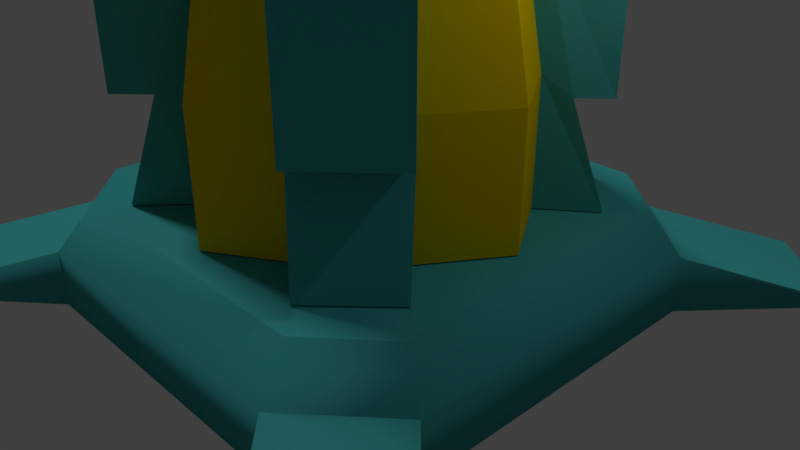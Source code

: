 # Source: CylindricalReactor.blend  (saved by Blender 2.79.0; exported with 4.5.12 LTS)
import bpy
from mathutils import Matrix  # noqa: F401  (used for matrix-valued properties, if any)

bpy.ops.wm.read_factory_settings(use_empty=True)
scene = bpy.context.scene
scene.name = 'Scene'

# ---- collections
col_collection_1 = bpy.data.collections.new('Collection 1'); scene.collection.children.link(col_collection_1)

# ---- materials (node trees are filled in below, after node groups)
mat_material_001 = bpy.data.materials.new('Material.001')
mat_material_001.alpha_threshold = 0.0
mat_material_001.use_transparent_shadow = False
mat_material_001.diffuse_color = (0.05688, 0.3998, 0.4044, 1.0)
mat_material_001.roughness = 0.5
mat_material_003 = bpy.data.materials.new('Material.003')
mat_material_003.alpha_threshold = 0.0
mat_material_003.use_transparent_shadow = False
mat_material_003.diffuse_color = (0.8, 0.5713, 0.0007249, 1.0)
mat_material_003.roughness = 0.5

# ---- material node trees

# ---- world
world_world = bpy.data.worlds.new('World'); scene.world = world_world
world_world.color = (0.05088, 0.05088, 0.05088)
world_world.use_sun_shadow = False
world_world.sun_shadow_jitter_overblur = 0.0
world_world.cycles.sampling_method = 'MANUAL'

# ---- cameras
cam_camera = bpy.data.cameras.new('Camera')
cam_camera.clip_end = 100.0
cam_camera.lens = 35.0
cam_camera.sensor_width = 32.0
cam_camera.sensor_height = 18.0
cam_camera.ortho_scale = 7.314
cam_camera.dof.focus_distance = 0.0
cam_camera.dof.aperture_fstop = 128.0

# ---- lights
light_sun = bpy.data.lights.new('Sun', 'SUN')
light_sun.transmission_factor = 0.0
light_sun.angle = 0.1993
light_sun.energy = 1.0
light_sun.shadow_buffer_clip_start = 0.5
light_sun.shadow_soft_size = 0.1
light_sun.shadow_cascade_max_distance = 1000.0
light_lamp = bpy.data.lights.new('Lamp', 'POINT')
light_lamp.transmission_factor = 0.0
light_lamp.cutoff_distance = 30.0
light_lamp.energy = 100.0
light_lamp.shadow_buffer_clip_start = 1.001
light_lamp.shadow_soft_size = 0.1
light_lamp.shadow_maximum_resolution = 0.006
light_lamp.use_absolute_resolution = True

# ---- meshes
me_cube_001 = bpy.data.meshes.new('Cube.001')
me_cube_001.from_pydata([(-2.731, -1.969, 0.9103), (-3.141, -2.164, -0.3665), (-1.913, -2.718, 0.9103), (-2.076, -3.141, -0.3665), (1.922, -2.718, 0.9103), (2.076, -3.141, -0.3665), (2.74, -1.969, 0.9103), (3.142, -2.164, -0.3665), (2.74, 2.003, 0.9103), (3.142, 2.164, -0.3665), (1.922, 2.752, 0.9103), (2.076, 3.142, -0.3665), (-1.913, 2.752, 0.9103), (-2.076, 3.142, -0.3665), (-3.141, 2.164, -0.3665), (-2.731, 2.003, 0.9103), (3.397, -4.537, -0.1675), (3.397, -4.537, -0.2527), (4.516, -3.511, -0.1675), (4.516, -3.511, -0.2527), (4.52, 3.507, -0.1656), (4.52, 3.507, -0.2546), (3.393, 4.541, -0.1656), (3.393, 4.541, -0.2546), (-3.397, 4.537, -0.2525), (-3.397, 4.537, -0.1677), (-3.39, -4.543, -0.1643), (-3.39, -4.543, -0.2559), (-4.523, -3.504, -0.2559), (-4.523, -3.504, -0.1643), (-4.516, 3.511, -0.1677), (-4.516, 3.511, -0.2525), (2.076, -3.141, 0.3729), (3.142, -2.164, 0.3729), (3.142, 2.164, 0.3729), (2.076, 3.142, 0.3729), (-2.076, 3.142, 0.3729), (-2.076, -3.141, 0.3729), (-3.141, -2.164, 0.3729), (-3.141, 2.164, 0.3729), (-0.8137, 1.409, 7.681), (-1.015, 1.758, 0.9269), (-1.409, 0.8137, 7.681), (-1.758, 1.015, 0.9269), (-1.928, -7.766e-07, 7.681), (-2.405, -9.206e-07, 0.9269), (-1.409, -0.8137, 7.681), (-1.758, -1.015, 0.9269), (-0.8137, -1.409, 7.681), (-1.015, -1.758, 0.9269), (3.514e-07, -1.928, 7.681), (4.237e-07, -2.405, 0.9269), (0.8137, -1.409, 7.681), (1.015, -1.758, 0.9269), (1.409, -0.8137, 7.681), (1.758, -1.015, 0.9269), (1.928, 3.543e-08, 7.681), (2.405, 9.22e-08, 0.9269), (1.409, 0.8137, 7.681), (1.758, 1.015, 0.9269), (0.8137, 1.409, 7.681), (1.015, 1.758, 0.9269), (6.025e-08, 1.928, 7.681), (6.059e-08, 2.405, 0.9269), (5.659e-08, 2.57, 9.369), (-1.085, 1.878, 9.369), (-2.57, -9.539e-07, 9.369), (-1.878, -1.085, 9.369), (4.446e-07, -2.57, 9.369), (1.085, -1.878, 9.369), (-1.878, 1.085, 9.369), (1.878, -1.085, 9.369), (2.57, 1.284e-07, 9.369), (-1.085, -1.878, 9.369), (1.878, 1.085, 9.369), (1.085, 1.878, 9.369), (1.631e-07, 1.803, 9.796), (-0.9013, 1.561, 9.796), (-1.803, -5.398e-07, 9.796), (-1.561, -0.9013, 9.796), (2.908e-07, -1.803, 9.796), (0.9013, -1.561, 9.796), (-1.561, 0.9013, 9.796), (1.561, -0.9013, 9.796), (1.803, 1.757e-07, 9.796), (-0.9013, -1.561, 9.796), (1.561, 0.9013, 9.796), (0.9013, 1.561, 9.796), (5.659e-08, 2.57, 9.796), (-1.085, 1.878, 9.796), (-2.57, -9.539e-07, 9.796), (-1.878, -1.085, 9.796), (4.446e-07, -2.57, 9.796), (1.085, -1.878, 9.796), (-1.878, 1.085, 9.796), (1.878, -1.085, 9.796), (2.57, 1.284e-07, 9.796), (-1.085, -1.878, 9.796), (1.878, 1.085, 9.796), (1.085, 1.878, 9.796), (2.447e-07, 1.047, 10.63), (-0.5233, 0.9064, 10.63), (-1.047, -1.433e-07, 10.63), (-0.9064, -0.5233, 10.63), (1.508e-07, -1.047, 10.63), (0.5233, -0.9064, 10.63), (-0.9064, 0.5233, 10.63), (0.9064, -0.5233, 10.63), (1.047, 1.641e-07, 10.63), (-0.5233, -0.9064, 10.63), (0.9064, 0.5233, 10.63), (0.5233, 0.9064, 10.63), (-0.963, 1.668, 6.64), (-1.522, 2.402, 0.9269), (-1.668, 0.963, 6.64), (0.963, -1.668, 6.64), (1.552, -2.372, 0.9269), (1.668, -0.963, 6.64), (2.372, -1.552, 0.9269), (-2.402, 1.522, 0.9269), (-1.668, -0.963, 6.64), (-2.375, -1.549, 0.9269), (-0.963, -1.668, 6.64), (-1.549, -2.375, 0.9269), (1.668, 0.963, 6.64), (2.399, 1.525, 0.9269), (0.963, 1.668, 6.64), (1.525, 2.399, 0.9269), (-1.272, 2.203, 8.327), (-2.203, 1.272, 8.327), (1.272, -2.203, 8.327), (2.203, -1.272, 8.327), (-2.203, -1.272, 8.327), (-1.272, -2.203, 8.327), (2.203, 1.272, 8.327), (1.272, 2.203, 8.327), (-1.272, 2.203, 9.76), (-2.203, 1.272, 9.76), (1.272, -2.203, 9.76), (2.203, -1.272, 9.76), (-2.203, -1.272, 9.76), (-1.272, -2.203, 9.76), (2.203, 1.272, 9.76), (1.272, 2.203, 9.76), (-1.928, -7.766e-07, 4.812), (-2.405, -9.206e-07, 2.56), (3.514e-07, -1.928, 4.812), (4.237e-07, -2.405, 2.56), (-0.8137, 1.409, 4.812), (-1.015, 1.758, 2.56), (0.8137, -1.409, 4.812), (1.015, -1.758, 2.56), (1.409, -0.8137, 4.812), (1.758, -1.015, 2.56), (-1.409, -0.8137, 4.812), (-1.758, -1.015, 2.56), (1.928, 3.543e-08, 4.812), (2.405, 9.22e-08, 2.56), (-1.409, 0.8137, 4.812), (-1.758, 1.015, 2.56), (1.409, 0.8137, 4.812), (1.758, 1.015, 2.56), (0.8137, 1.409, 4.812), (1.015, 1.758, 2.56), (-0.8137, -1.409, 4.812), (-1.015, -1.758, 2.56), (6.059e-08, 2.405, 2.56), (6.025e-08, 1.928, 4.812), (-0.963, 1.668, 4.213), (-1.201, 2.08, 2.308), (0.963, -1.668, 4.213), (1.201, -2.08, 2.308), (1.668, -0.963, 4.213), (2.08, -1.201, 2.308), (-1.668, -0.963, 4.213), (-2.08, -1.201, 2.308), (-1.668, 0.963, 4.213), (-2.08, 1.201, 2.308), (1.668, 0.963, 4.213), (2.08, 1.201, 2.308), (0.963, 1.668, 4.213), (1.201, 2.08, 2.308), (-0.963, -1.668, 4.213), (-1.201, -2.08, 2.308), (-1.545, 2.425, 4.213), (-1.545, 2.425, 2.308), (1.52, -2.399, 4.213), (1.52, -2.399, 2.308), (2.399, -1.52, 4.213), (2.399, -1.52, 2.308), (-2.449, -1.57, 4.213), (-2.449, -1.57, 2.308), (-2.425, 1.545, 4.213), (-2.425, 1.545, 2.308), (2.413, 1.533, 4.213), (2.413, 1.533, 2.308), (1.533, 2.413, 4.213), (1.533, 2.413, 2.308), (-1.57, -2.449, 4.213), (-1.57, -2.449, 2.308), (1.631e-07, 1.803, 10.63), (-0.9013, 1.561, 10.63), (-1.803, -5.398e-07, 10.63), (-1.561, -0.9013, 10.63), (2.908e-07, -1.803, 10.63), (0.9013, -1.561, 10.63), (-1.561, 0.9013, 10.63), (1.561, -0.9013, 10.63), (1.803, 1.757e-07, 10.63), (-0.9013, -1.561, 10.63), (1.561, 0.9013, 10.63), (0.9013, 1.561, 10.63), (2.447e-07, 1.047, 10.03), (-0.5233, 0.9064, 10.03), (-1.047, -1.433e-07, 10.03), (-0.9064, -0.5233, 10.03), (1.508e-07, -1.047, 10.03), (0.5233, -0.9064, 10.03), (-0.9064, 0.5233, 10.03), (0.9064, -0.5233, 10.03), (1.047, 1.641e-07, 10.03), (-0.5233, -0.9064, 10.03), (0.9064, 0.5233, 10.03), (0.5233, 0.9064, 10.03), (1.121, -1.847, 0.9779), (1.864, -1.104, 0.9779), (1.121, -1.847, 2.611), (1.864, -1.104, 2.611)], [], [(9, 34, 33, 7), (13, 14, 31, 24), (13, 36, 35, 11), (35, 34, 20, 22), (5, 32, 37, 3), (14, 39, 30, 31), (6, 8, 10, 12, 15, 0, 2, 4), (1, 38, 39, 14), (34, 9, 21, 20), (7, 5, 3, 1, 14, 13, 11, 9), (23, 22, 20, 21), (19, 18, 16, 17), (27, 26, 29, 28), (31, 30, 25, 24), (32, 5, 17, 16), (3, 37, 26, 27), (9, 11, 23, 21), (39, 36, 25, 30), (33, 32, 16, 18), (1, 3, 27, 28), (11, 35, 22, 23), (5, 7, 19, 17), (37, 38, 29, 26), (36, 13, 24, 25), (7, 33, 18, 19), (38, 1, 28, 29), (6, 4, 32, 33), (8, 6, 33, 34), (10, 8, 34, 35), (12, 10, 35, 36), (4, 2, 37, 32), (2, 0, 38, 37), (0, 15, 39, 38), (15, 12, 36, 39), (148, 40, 62, 167), (47, 45, 43, 41, 63, 61, 59, 57, 55, 53, 51, 49), (69, 52, 115, 130), (156, 56, 54, 152), (95, 93, 138, 139), (146, 50, 48, 164), (56, 58, 74, 72), (160, 58, 56, 156), (144, 44, 42, 158), (150, 52, 50, 146), (89, 65, 128, 136), (154, 46, 44, 144), (54, 71, 131, 117), (167, 62, 60, 162), (94, 89, 136, 137), (70, 94, 137, 129), (91, 67, 132, 140), (74, 58, 124, 134), (60, 62, 64, 75), (44, 46, 67, 66), (158, 42, 114, 176), (48, 50, 68, 73), (54, 56, 72, 71), (62, 40, 65, 64), (50, 52, 69, 68), (42, 44, 66, 70), (81, 83, 207, 205), (73, 97, 141, 133), (149, 41, 113, 169), (75, 64, 88, 99), (64, 65, 89, 88), (72, 74, 98, 96), (98, 74, 134, 142), (73, 68, 92, 97), (66, 67, 91, 90), (70, 66, 90, 94), (71, 72, 96, 95), (68, 69, 93, 92), (77, 76, 88, 89), (79, 78, 90, 91), (81, 80, 92, 93), (82, 77, 89, 94), (83, 81, 93, 95), (84, 83, 95, 96), (85, 79, 91, 97), (86, 84, 96, 98), (78, 82, 94, 90), (87, 86, 98, 99), (76, 87, 99, 88), (80, 85, 97, 92), (104, 105, 217, 216), (85, 80, 204, 209), (78, 79, 203, 202), (82, 78, 202, 206), (83, 84, 208, 207), (80, 81, 205, 204), (86, 87, 211, 210), (79, 85, 209, 203), (77, 82, 206, 201), (87, 76, 200, 211), (76, 77, 201, 200), (84, 86, 210, 208), (182, 122, 120, 174), (176, 114, 112, 168), (180, 126, 124, 178), (172, 117, 115, 170), (134, 135, 143, 142), (115, 117, 131, 130), (120, 132, 133, 122), (112, 114, 129, 128), (124, 126, 135, 134), (132, 140, 141, 133), (128, 129, 137, 136), (130, 131, 139, 138), (151, 53, 116, 171), (47, 49, 123, 121), (48, 73, 133, 122), (97, 91, 140, 141), (161, 59, 125, 179), (67, 46, 120, 132), (71, 95, 139, 131), (53, 55, 118, 116), (42, 70, 129, 114), (93, 69, 130, 138), (41, 43, 119, 113), (59, 61, 127, 125), (65, 40, 112, 128), (152, 54, 117, 172), (99, 98, 142, 143), (155, 47, 121, 175), (162, 60, 126, 180), (60, 75, 135, 126), (164, 48, 122, 182), (75, 99, 143, 135), (49, 165, 183, 123), (165, 164, 182, 183), (61, 163, 181, 127), (163, 162, 180, 181), (46, 154, 174, 120), (154, 155, 175, 174), (55, 153, 173, 118), (153, 152, 172, 173), (58, 160, 178, 124), (160, 161, 179, 178), (52, 150, 170, 115), (150, 151, 171, 170), (118, 173, 171, 116), (178, 179, 195, 194), (127, 181, 179, 125), (176, 168, 184, 192), (119, 177, 169, 113), (170, 171, 187, 186), (123, 183, 175, 121), (169, 177, 193, 185), (40, 148, 168, 112), (148, 149, 169, 168), (43, 159, 177, 119), (159, 158, 176, 177), (63, 166, 163, 61), (166, 167, 162, 163), (47, 155, 145, 45), (155, 154, 144, 145), (53, 151, 147, 51), (151, 150, 146, 147), (45, 145, 159, 43), (145, 144, 158, 159), (59, 161, 157, 57), (161, 160, 156, 157), (51, 147, 165, 49), (147, 146, 164, 165), (57, 157, 153, 55), (157, 156, 152, 153), (41, 149, 166, 63), (149, 148, 167, 166), (189, 188, 186, 187), (197, 196, 194, 195), (193, 192, 184, 185), (199, 198, 190, 191), (175, 183, 199, 191), (173, 172, 188, 189), (182, 174, 190, 198), (181, 180, 196, 197), (171, 173, 189, 187), (172, 170, 186, 188), (174, 175, 191, 190), (183, 182, 198, 199), (179, 181, 197, 195), (168, 169, 185, 184), (180, 178, 194, 196), (177, 176, 192, 193), (101, 100, 200, 201), (103, 102, 202, 203), (105, 104, 204, 205), (106, 101, 201, 206), (107, 105, 205, 207), (108, 107, 207, 208), (109, 103, 203, 209), (110, 108, 208, 210), (102, 106, 206, 202), (111, 110, 210, 211), (100, 111, 211, 200), (104, 109, 209, 204), (217, 219, 220, 222, 223, 212, 213, 218, 214, 215, 221, 216), (110, 111, 223, 222), (103, 109, 221, 215), (101, 106, 218, 213), (111, 100, 212, 223), (100, 101, 213, 212), (108, 110, 222, 220), (105, 107, 219, 217), (109, 104, 216, 221), (102, 103, 215, 214), (106, 102, 214, 218), (107, 108, 220, 219), (65, 70, 42, 40), (40, 42, 158, 148), (149, 148, 158, 159), (74, 75, 60, 58), (60, 162, 160, 58), (71, 54, 52, 69), (150, 52, 54, 152), (151, 150, 152, 153), (53, 151, 153, 55), (224, 225, 227, 226), (46, 48, 164, 154), (155, 154, 164, 165), (47, 155, 165, 49), (41, 149, 159, 43), (161, 160, 162, 163), (161, 163, 61, 59)])
me_cube_001.polygons.foreach_set('use_smooth', [1, 1, 1, 0, 1, 1, 0, 1, 1, 1, 1, 1, 1, 1, 1, 1, 1, 0, 0, 1, 1, 1, 0, 1, 1, 1, 1, 1, 1, 1, 1, 1, 1, 1, 0, 0, 0, 0, 0, 0, 0, 0, 0, 0, 0, 0, 0, 0, 0, 0, 0, 0, 0, 0, 0, 0, 0, 0, 0, 0, 0, 0, 0, 0, 0, 0, 0, 0, 0, 0, 0, 0, 0, 0, 0, 0, 0, 0, 0, 0, 0, 0, 0, 0, 0, 0, 0, 0, 0, 0, 0, 0, 0, 0, 0, 0, 0, 0, 0, 0, 0, 0, 0, 0, 0, 0, 0, 0, 0, 0, 0, 0, 0, 0, 0, 0, 0, 0, 0, 0, 0, 0, 0, 0, 0, 0, 0, 0, 0, 0, 0, 0, 0, 0, 0, 0, 0, 0, 0, 0, 0, 0, 0, 0, 0, 0, 0, 0, 0, 0, 0, 0, 0, 0, 0, 0, 0, 0, 0, 0, 0, 0, 0, 0, 0, 0, 0, 0, 0, 0, 0, 0, 0, 0, 0, 0, 0, 0, 0, 0, 0, 0, 0, 0, 0, 0, 0, 0, 0, 0, 0, 0, 0, 0, 0, 0, 0, 0, 0, 0, 0, 0, 0, 0, 0, 0, 0, 0, 0, 0, 0, 0, 0, 0, 0, 0, 0, 0, 0, 0, 0, 0, 0, 0])
me_cube_001.polygons.foreach_set('material_index', [0, 0, 0, 0, 0, 0, 0, 0, 0, 0, 0, 0, 0, 0, 0, 0, 0, 0, 0, 0, 0, 0, 0, 0, 0, 0, 0, 0, 0, 0, 0, 0, 0, 0, 1, 0, 0, 1, 0, 1, 1, 1, 1, 1, 0, 1, 0, 1, 0, 0, 0, 0, 1, 1, 0, 1, 1, 1, 1, 1, 0, 0, 0, 0, 0, 0, 0, 0, 0, 0, 0, 0, 0, 0, 0, 0, 0, 0, 0, 0, 0, 0, 0, 0, 0, 0, 0, 0, 0, 0, 0, 0, 0, 0, 0, 0, 0, 0, 0, 0, 0, 0, 0, 0, 0, 0, 0, 0, 0, 0, 0, 0, 0, 0, 0, 0, 0, 0, 0, 0, 0, 0, 0, 0, 0, 0, 0, 0, 0, 0, 0, 0, 0, 0, 0, 0, 0, 0, 0, 0, 0, 0, 0, 0, 0, 0, 0, 0, 0, 0, 0, 0, 1, 1, 1, 1, 1, 1, 1, 1, 1, 1, 1, 1, 1, 1, 1, 1, 0, 0, 0, 0, 0, 0, 0, 0, 0, 0, 0, 0, 0, 0, 0, 0, 0, 0, 0, 0, 0, 0, 0, 0, 0, 0, 0, 0, 0, 0, 0, 0, 0, 0, 0, 0, 0, 0, 0, 0, 0, 0, 0, 0, 0, 0, 0, 0, 0, 0, 0, 0, 0, 0, 0, 0])
me_cube_001.materials.append(mat_material_001)
me_cube_001.materials.append(mat_material_003)
me_cube_001.use_remesh_preserve_volume = False
me_cube_001.use_remesh_preserve_attributes = False
me_cube_001.use_mirror_vertex_groups = False
me_cube_001.update()

# ---- objects
ob_sun = bpy.data.objects.new('Sun', light_sun)
ob_cube = bpy.data.objects.new('Cube', me_cube_001)
ob_lamp = bpy.data.objects.new('Lamp', light_lamp)
ob_camera = bpy.data.objects.new('Camera', cam_camera)

# ---- transforms, parenting, visibility, modifiers, constraints
ob_sun.location = (32.58, 3.713, 7.953)
ob_sun.rotation_euler = (0.0, -0.8294, 0.0)
ob_sun.lineart.crease_threshold = 0.0
ob_cube.location = (0.0, 0.0, 0.0)
ob_cube.lineart.crease_threshold = 0.0
ob_lamp.location = (4.076, 1.005, 5.904)
ob_lamp.rotation_euler = (0.6503, 0.05522, 1.866)
ob_lamp.lock_rotations_4d = False
ob_lamp.empty_display_type = 'ARROWS'
ob_lamp.color = (0.0, 0.0, 0.0, 0.0)
ob_lamp.lineart.crease_threshold = 0.0
ob_camera.location = (7.481, -6.508, 5.344)
ob_camera.rotation_euler = (1.109, 0.0, 0.8149)
ob_camera.lock_rotations_4d = False
ob_camera.empty_display_type = 'ARROWS'
ob_camera.color = (0.0, 0.0, 0.0, 0.0)
ob_camera.display_type = 'WIRE'
ob_camera.lineart.crease_threshold = 0.0

# ---- collection membership
col_collection_1.objects.link(ob_sun)
col_collection_1.objects.link(ob_cube)
col_collection_1.objects.link(ob_lamp)
col_collection_1.objects.link(ob_camera)

# ---- scene / render settings (as saved in the file)
scene.camera = ob_camera
scene.frame_start = 1; scene.frame_end = 250; scene.frame_set(1)
scene.render.engine = 'BLENDER_EEVEE_NEXT'
scene.render.resolution_percentage = 50
scene.render.dither_intensity = 0.0
scene.cycles.use_denoising = False
scene.cycles.samples = 128
scene.cycles.sampling_pattern = 'TABULATED_SOBOL'
scene.cycles.use_adaptive_sampling = False
scene.cycles.use_light_tree = False
scene.cycles.blur_glossy = 0.0
scene.cycles.sample_clamp_indirect = 0.0
scene.view_settings.view_transform = 'Standard'
bpy.context.view_layer.update()

